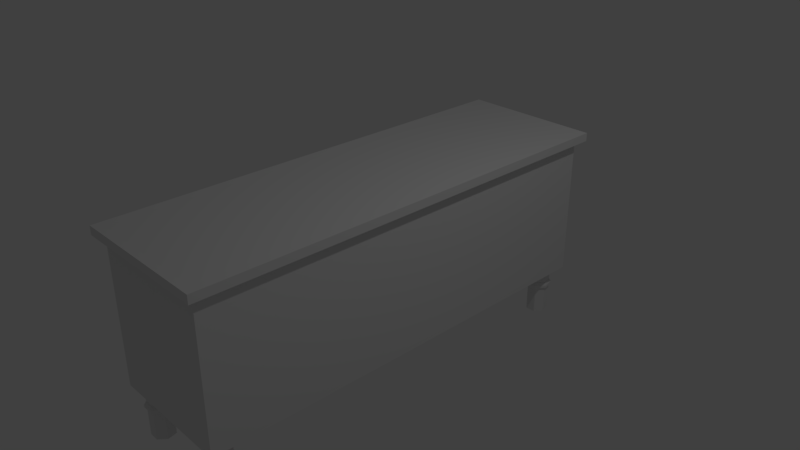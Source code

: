 # Source: drawer_1.blend  (saved by Blender 2.79.0; exported with 4.5.12 LTS)
import bpy
from mathutils import Matrix  # noqa: F401  (used for matrix-valued properties, if any)

bpy.ops.wm.read_factory_settings(use_empty=True)
scene = bpy.context.scene
scene.name = 'Scene'

# ---- collections
col_collection_1 = bpy.data.collections.new('Collection 1'); scene.collection.children.link(col_collection_1)

# ---- materials (node trees are filled in below, after node groups)
mat_material = bpy.data.materials.new('Material')
mat_material.alpha_threshold = 0.0
mat_material.use_transparent_shadow = False
mat_material.roughness = 0.5
mat_material.line_color = (0.0, 0.0, 0.0, 1.0)

# ---- material node trees

# ---- world
world_world = bpy.data.worlds.new('World'); scene.world = world_world
world_world.color = (0.05088, 0.05088, 0.05088)
world_world.use_sun_shadow = False
world_world.sun_shadow_jitter_overblur = 0.0
world_world.cycles.sampling_method = 'MANUAL'

# ---- cameras
cam_camera = bpy.data.cameras.new('Camera')
cam_camera.clip_end = 100.0
cam_camera.lens = 35.0
cam_camera.sensor_width = 32.0
cam_camera.sensor_height = 18.0
cam_camera.ortho_scale = 7.314
cam_camera.dof.focus_distance = 0.0
cam_camera.dof.aperture_fstop = 128.0

# ---- lights
light_lamp = bpy.data.lights.new('Lamp', 'POINT')
light_lamp.transmission_factor = 0.0
light_lamp.cutoff_distance = 30.0
light_lamp.energy = 100.0
light_lamp.shadow_buffer_clip_start = 1.001
light_lamp.shadow_soft_size = 0.1
light_lamp.shadow_maximum_resolution = 0.006
light_lamp.use_absolute_resolution = True

# ---- meshes
me_circle = bpy.data.meshes.new('Circle')
me_circle.from_pydata([(-3.958, -16.15, 7.984), (-4.74, -16.53, 7.984), (-4.933, -17.37, 7.984), (-4.392, -18.05, 7.984), (-3.524, -18.05, 7.984), (-2.983, -17.37, 7.984), (-3.176, -16.53, 7.984), (-4.861, -16.43, 7.759), (-3.958, -16.0, 7.759), (-5.084, -17.41, 7.759), (-4.459, -18.19, 7.759), (-3.457, -18.19, 7.759), (-2.833, -17.41, 7.759), (-3.056, -16.43, 7.759), (-4.861, -16.43, 7.534), (-3.958, -16.0, 7.534), (-5.084, -17.41, 7.534), (-4.459, -18.19, 7.534), (-3.457, -18.19, 7.534), (-2.833, -17.41, 7.534), (-3.056, -16.43, 7.534), (-4.708, -16.55, 7.324), (-3.958, -16.19, 7.324), (-4.893, -17.37, 7.324), (-4.374, -18.02, 7.324), (-3.542, -18.02, 7.324), (-3.023, -17.37, 7.324), (-3.208, -16.55, 7.324), (-4.708, -16.55, 6.725), (-3.958, -16.19, 6.725), (-4.893, -17.37, 6.725), (-4.374, -18.02, 6.725), (-3.542, -18.02, 6.725), (-3.023, -17.37, 6.725), (-3.208, -16.55, 6.725), (-3.056, -16.43, 6.275), (-2.833, -17.41, 6.275), (-3.457, -18.19, 6.275), (-4.459, -18.19, 6.275), (-5.084, -17.41, 6.275), (-3.958, -16.0, 6.275), (-4.861, -16.43, 6.275), (-3.056, -16.43, 6.5), (-2.833, -17.41, 6.5), (-3.457, -18.19, 6.5), (-4.459, -18.19, 6.5), (-5.084, -17.41, 6.5), (-3.958, -16.0, 6.5), (-4.861, -16.43, 6.5), (-3.176, -16.53, 6.725), (-2.983, -17.37, 6.725), (-3.524, -18.05, 6.725), (-4.392, -18.05, 6.725), (-4.933, -17.37, 6.725), (-4.74, -16.53, 6.725), (-3.958, -16.15, 6.725), (-4.708, -16.55, 6.065), (-3.958, -16.19, 6.065), (-4.893, -17.37, 6.065), (-4.374, -18.02, 6.065), (-3.542, -18.02, 6.065), (-3.023, -17.37, 6.065), (-3.208, -16.55, 6.065), (-4.708, -16.55, 3.726), (-3.958, -16.19, 3.726), (-4.893, -17.37, 3.726), (-4.374, -18.02, 3.726), (-3.542, -18.02, 3.726), (-3.023, -17.37, 3.726), (-3.208, -16.55, 3.726), (3.85, -16.15, 7.984), (3.068, -16.53, 7.984), (2.875, -17.37, 7.984), (3.416, -18.05, 7.984), (4.284, -18.05, 7.984), (4.825, -17.37, 7.984), (4.632, -16.53, 7.984), (2.948, -16.43, 7.759), (3.85, -16.0, 7.759), (2.725, -17.41, 7.759), (3.349, -18.19, 7.759), (4.351, -18.19, 7.759), (4.976, -17.41, 7.759), (4.753, -16.43, 7.759), (2.948, -16.43, 7.534), (3.85, -16.0, 7.534), (2.725, -17.41, 7.534), (3.349, -18.19, 7.534), (4.351, -18.19, 7.534), (4.976, -17.41, 7.534), (4.753, -16.43, 7.534), (3.1, -16.55, 7.324), (3.85, -16.19, 7.324), (2.915, -17.37, 7.324), (3.434, -18.02, 7.324), (4.266, -18.02, 7.324), (4.785, -17.37, 7.324), (4.6, -16.55, 7.324), (3.1, -16.55, 6.725), (3.85, -16.19, 6.725), (2.915, -17.37, 6.725), (3.434, -18.02, 6.725), (4.266, -18.02, 6.725), (4.785, -17.37, 6.725), (4.6, -16.55, 6.725), (4.753, -16.43, 6.275), (4.976, -17.41, 6.275), (4.351, -18.19, 6.275), (3.349, -18.19, 6.275), (2.725, -17.41, 6.275), (3.85, -16.0, 6.275), (2.948, -16.43, 6.275), (4.753, -16.43, 6.5), (4.976, -17.41, 6.5), (4.351, -18.19, 6.5), (3.349, -18.19, 6.5), (2.725, -17.41, 6.5), (3.85, -16.0, 6.5), (2.948, -16.43, 6.5), (4.632, -16.53, 6.725), (4.825, -17.37, 6.725), (4.284, -18.05, 6.725), (3.416, -18.05, 6.725), (2.875, -17.37, 6.725), (3.068, -16.53, 6.725), (3.85, -16.15, 6.725), (3.1, -16.55, 6.065), (3.85, -16.19, 6.065), (2.915, -17.37, 6.065), (3.434, -18.02, 6.065), (4.266, -18.02, 6.065), (4.785, -17.37, 6.065), (4.6, -16.55, 6.065), (3.1, -16.55, 3.726), (3.85, -16.19, 3.726), (2.915, -17.37, 3.726), (3.434, -18.02, 3.726), (4.266, -18.02, 3.726), (4.785, -17.37, 3.726), (4.6, -16.55, 3.726), (-3.958, 18.1, 7.984), (-4.74, 17.72, 7.984), (-4.933, 16.87, 7.984), (-4.392, 16.2, 7.984), (-3.524, 16.2, 7.984), (-2.983, 16.87, 7.984), (-3.176, 17.72, 7.984), (-4.861, 17.82, 7.759), (-3.958, 18.25, 7.759), (-5.084, 16.84, 7.759), (-4.459, 16.06, 7.759), (-3.457, 16.06, 7.759), (-2.833, 16.84, 7.759), (-3.056, 17.82, 7.759), (-4.861, 17.82, 7.534), (-3.958, 18.25, 7.534), (-5.084, 16.84, 7.534), (-4.459, 16.06, 7.534), (-3.457, 16.06, 7.534), (-2.833, 16.84, 7.534), (-3.056, 17.82, 7.534), (-4.708, 17.7, 7.324), (-3.958, 18.06, 7.324), (-4.893, 16.88, 7.324), (-4.374, 16.23, 7.324), (-3.542, 16.23, 7.324), (-3.023, 16.88, 7.324), (-3.208, 17.7, 7.324), (-4.708, 17.7, 6.725), (-3.958, 18.06, 6.725), (-4.893, 16.88, 6.725), (-4.374, 16.23, 6.725), (-3.542, 16.23, 6.725), (-3.023, 16.88, 6.725), (-3.208, 17.7, 6.725), (-3.056, 17.82, 6.275), (-2.833, 16.84, 6.275), (-3.457, 16.06, 6.275), (-4.459, 16.06, 6.275), (-5.084, 16.84, 6.275), (-3.958, 18.25, 6.275), (-4.861, 17.82, 6.275), (-3.056, 17.82, 6.5), (-2.833, 16.84, 6.5), (-3.457, 16.06, 6.5), (-4.459, 16.06, 6.5), (-5.084, 16.84, 6.5), (-3.958, 18.25, 6.5), (-4.861, 17.82, 6.5), (-3.176, 17.72, 6.725), (-2.983, 16.87, 6.725), (-3.524, 16.2, 6.725), (-4.392, 16.2, 6.725), (-4.933, 16.87, 6.725), (-4.74, 17.72, 6.725), (-3.958, 18.1, 6.725), (-4.708, 17.7, 6.065), (-3.958, 18.06, 6.065), (-4.893, 16.88, 6.065), (-4.374, 16.23, 6.065), (-3.542, 16.23, 6.065), (-3.023, 16.88, 6.065), (-3.208, 17.7, 6.065), (-4.708, 17.7, 3.726), (-3.958, 18.06, 3.726), (-4.893, 16.88, 3.726), (-4.374, 16.23, 3.726), (-3.542, 16.23, 3.726), (-3.023, 16.88, 3.726), (-3.208, 17.7, 3.726), (3.85, 18.1, 7.984), (3.068, 17.72, 7.984), (2.875, 16.87, 7.984), (3.416, 16.2, 7.984), (4.284, 16.2, 7.984), (4.825, 16.87, 7.984), (4.632, 17.72, 7.984), (2.948, 17.82, 7.759), (3.85, 18.25, 7.759), (2.725, 16.84, 7.759), (3.349, 16.06, 7.759), (4.351, 16.06, 7.759), (4.976, 16.84, 7.759), (4.753, 17.82, 7.759), (2.948, 17.82, 7.534), (3.85, 18.25, 7.534), (2.725, 16.84, 7.534), (3.349, 16.06, 7.534), (4.351, 16.06, 7.534), (4.976, 16.84, 7.534), (4.753, 17.82, 7.534), (3.1, 17.7, 7.324), (3.85, 18.06, 7.324), (2.915, 16.88, 7.324), (3.434, 16.23, 7.324), (4.266, 16.23, 7.324), (4.785, 16.88, 7.324), (4.6, 17.7, 7.324), (3.1, 17.7, 6.725), (3.85, 18.06, 6.725), (2.915, 16.88, 6.725), (3.434, 16.23, 6.725), (4.266, 16.23, 6.725), (4.785, 16.88, 6.725), (4.6, 17.7, 6.725), (4.753, 17.82, 6.275), (4.976, 16.84, 6.275), (4.351, 16.06, 6.275), (3.349, 16.06, 6.275), (2.725, 16.84, 6.275), (3.85, 18.25, 6.275), (2.948, 17.82, 6.275), (4.753, 17.82, 6.5), (4.976, 16.84, 6.5), (4.351, 16.06, 6.5), (3.349, 16.06, 6.5), (2.725, 16.84, 6.5), (3.85, 18.25, 6.5), (2.948, 17.82, 6.5), (4.632, 17.72, 6.725), (4.825, 16.87, 6.725), (4.284, 16.2, 6.725), (3.416, 16.2, 6.725), (2.875, 16.87, 6.725), (3.068, 17.72, 6.725), (3.85, 18.1, 6.725), (3.1, 17.7, 6.065), (3.85, 18.06, 6.065), (2.915, 16.88, 6.065), (3.434, 16.23, 6.065), (4.266, 16.23, 6.065), (4.785, 16.88, 6.065), (4.6, 17.7, 6.065), (3.1, 17.7, 3.726), (3.85, 18.06, 3.726), (2.915, 16.88, 3.726), (3.434, 16.23, 3.726), (4.266, 16.23, 3.726), (4.785, 16.88, 3.726), (4.6, 17.7, 3.726), (5.405, 18.55, 7.929), (5.405, -18.55, 7.929), (-5.405, -18.55, 7.929), (-5.405, 18.55, 7.929), (5.405, 18.55, 20.17), (5.405, -18.55, 20.17), (-5.405, -18.55, 20.17), (-5.405, 18.55, 20.17), (5.405, 18.55, 20.87), (5.405, -18.55, 20.87), (-5.405, 18.55, 20.87), (-5.405, -18.55, 20.87), (6.114, 19.19, 20.16), (6.114, -19.19, 20.16), (-6.114, 19.19, 20.16), (-6.114, -19.19, 20.16), (6.114, 19.19, 20.88), (6.114, -19.19, 20.88), (-6.114, 19.19, 20.88), (-6.114, -19.19, 20.88)], [], [(1, 2, 3, 4, 5, 6, 0), (13, 20, 15, 8), (2, 9, 10, 3), (0, 8, 7, 1), (5, 12, 13, 6), (3, 10, 11, 4), (1, 7, 9, 2), (6, 13, 8, 0), (4, 11, 12, 5), (17, 24, 25, 18), (11, 18, 19, 12), (9, 16, 17, 10), (8, 15, 14, 7), (12, 19, 20, 13), (10, 17, 18, 11), (7, 14, 16, 9), (22, 29, 28, 21), (14, 21, 23, 16), (20, 27, 22, 15), (18, 25, 26, 19), (16, 23, 24, 17), (15, 22, 21, 14), (19, 26, 27, 20), (40, 57, 56, 41), (26, 33, 34, 27), (24, 31, 32, 25), (21, 28, 30, 23), (27, 34, 29, 22), (25, 32, 33, 26), (23, 30, 31, 24), (39, 58, 59, 38), (37, 60, 61, 36), (35, 62, 57, 40), (41, 56, 58, 39), (57, 64, 63, 56), (48, 41, 39, 46), (45, 38, 37, 44), (43, 36, 35, 42), (47, 40, 41, 48), (46, 39, 38, 45), (44, 37, 36, 43), (38, 59, 60, 37), (51, 44, 43, 50), (49, 42, 47, 55), (54, 48, 46, 53), (52, 45, 44, 51), (50, 43, 42, 49), (55, 47, 48, 54), (53, 46, 45, 52), (42, 35, 40, 47), (54, 53, 52, 51, 50, 49, 55), (36, 61, 62, 35), (61, 68, 69, 62), (59, 66, 67, 60), (56, 63, 65, 58), (62, 69, 64, 57), (60, 67, 68, 61), (58, 65, 66, 59), (71, 72, 73, 74, 75, 76, 70), (83, 90, 85, 78), (72, 79, 80, 73), (70, 78, 77, 71), (75, 82, 83, 76), (73, 80, 81, 74), (71, 77, 79, 72), (76, 83, 78, 70), (74, 81, 82, 75), (87, 94, 95, 88), (81, 88, 89, 82), (79, 86, 87, 80), (78, 85, 84, 77), (82, 89, 90, 83), (80, 87, 88, 81), (77, 84, 86, 79), (92, 99, 98, 91), (84, 91, 93, 86), (90, 97, 92, 85), (88, 95, 96, 89), (86, 93, 94, 87), (85, 92, 91, 84), (89, 96, 97, 90), (110, 127, 126, 111), (96, 103, 104, 97), (94, 101, 102, 95), (91, 98, 100, 93), (97, 104, 99, 92), (95, 102, 103, 96), (93, 100, 101, 94), (109, 128, 129, 108), (107, 130, 131, 106), (105, 132, 127, 110), (111, 126, 128, 109), (127, 134, 133, 126), (118, 111, 109, 116), (115, 108, 107, 114), (113, 106, 105, 112), (117, 110, 111, 118), (116, 109, 108, 115), (114, 107, 106, 113), (108, 129, 130, 107), (121, 114, 113, 120), (119, 112, 117, 125), (124, 118, 116, 123), (122, 115, 114, 121), (120, 113, 112, 119), (125, 117, 118, 124), (123, 116, 115, 122), (112, 105, 110, 117), (124, 123, 122, 121, 120, 119, 125), (106, 131, 132, 105), (131, 138, 139, 132), (129, 136, 137, 130), (126, 133, 135, 128), (132, 139, 134, 127), (130, 137, 138, 131), (128, 135, 136, 129), (141, 142, 143, 144, 145, 146, 140), (153, 160, 155, 148), (142, 149, 150, 143), (140, 148, 147, 141), (145, 152, 153, 146), (143, 150, 151, 144), (141, 147, 149, 142), (146, 153, 148, 140), (144, 151, 152, 145), (157, 164, 165, 158), (151, 158, 159, 152), (149, 156, 157, 150), (148, 155, 154, 147), (152, 159, 160, 153), (150, 157, 158, 151), (147, 154, 156, 149), (162, 169, 168, 161), (154, 161, 163, 156), (160, 167, 162, 155), (158, 165, 166, 159), (156, 163, 164, 157), (155, 162, 161, 154), (159, 166, 167, 160), (180, 197, 196, 181), (166, 173, 174, 167), (164, 171, 172, 165), (161, 168, 170, 163), (167, 174, 169, 162), (165, 172, 173, 166), (163, 170, 171, 164), (179, 198, 199, 178), (177, 200, 201, 176), (175, 202, 197, 180), (181, 196, 198, 179), (197, 204, 203, 196), (188, 181, 179, 186), (185, 178, 177, 184), (183, 176, 175, 182), (187, 180, 181, 188), (186, 179, 178, 185), (184, 177, 176, 183), (178, 199, 200, 177), (191, 184, 183, 190), (189, 182, 187, 195), (194, 188, 186, 193), (192, 185, 184, 191), (190, 183, 182, 189), (195, 187, 188, 194), (193, 186, 185, 192), (182, 175, 180, 187), (194, 193, 192, 191, 190, 189, 195), (176, 201, 202, 175), (201, 208, 209, 202), (199, 206, 207, 200), (196, 203, 205, 198), (202, 209, 204, 197), (200, 207, 208, 201), (198, 205, 206, 199), (211, 212, 213, 214, 215, 216, 210), (223, 230, 225, 218), (212, 219, 220, 213), (210, 218, 217, 211), (215, 222, 223, 216), (213, 220, 221, 214), (211, 217, 219, 212), (216, 223, 218, 210), (214, 221, 222, 215), (227, 234, 235, 228), (221, 228, 229, 222), (219, 226, 227, 220), (218, 225, 224, 217), (222, 229, 230, 223), (220, 227, 228, 221), (217, 224, 226, 219), (232, 239, 238, 231), (224, 231, 233, 226), (230, 237, 232, 225), (228, 235, 236, 229), (226, 233, 234, 227), (225, 232, 231, 224), (229, 236, 237, 230), (250, 267, 266, 251), (236, 243, 244, 237), (234, 241, 242, 235), (231, 238, 240, 233), (237, 244, 239, 232), (235, 242, 243, 236), (233, 240, 241, 234), (249, 268, 269, 248), (247, 270, 271, 246), (245, 272, 267, 250), (251, 266, 268, 249), (267, 274, 273, 266), (258, 251, 249, 256), (255, 248, 247, 254), (253, 246, 245, 252), (257, 250, 251, 258), (256, 249, 248, 255), (254, 247, 246, 253), (248, 269, 270, 247), (261, 254, 253, 260), (259, 252, 257, 265), (264, 258, 256, 263), (262, 255, 254, 261), (260, 253, 252, 259), (265, 257, 258, 264), (263, 256, 255, 262), (252, 245, 250, 257), (264, 263, 262, 261, 260, 259, 265), (246, 271, 272, 245), (271, 278, 279, 272), (269, 276, 277, 270), (266, 273, 275, 268), (272, 279, 274, 267), (270, 277, 278, 271), (268, 275, 276, 269), (280, 281, 282, 283), (289, 291, 299, 297), (280, 284, 285, 281), (281, 285, 286, 282), (282, 286, 287, 283), (284, 280, 283, 287), (288, 290, 291, 289), (284, 287, 294, 292), (287, 286, 295, 294), (290, 288, 296, 298), (294, 295, 299, 298), (292, 294, 298, 296), (295, 293, 297, 299), (293, 292, 296, 297), (288, 289, 297, 296), (286, 285, 293, 295), (285, 284, 292, 293), (291, 290, 298, 299)])
_uv = me_circle.uv_layers.new(name='UVMap')
_uv.uv.foreach_set('vector', [0.2097, 0.9544, 0.2036, 0.9389, 0.2097, 0.9234, 0.2235, 0.9196, 0.2346, 0.9303, 0.2346, 0.9475, 0.2235, 0.9582, 0.7403, 0.7207, 0.7439, 0.7207, 0.7439, 0.7386, 0.7403, 0.7386, 0.1987, 0.982, 0.195, 0.985, 0.1929, 0.9726, 0.1969, 0.9713, 0.7366, 0.7386, 0.7403, 0.7386, 0.7403, 0.7565, 0.7366, 0.7541, 0.6131, 0.7347, 0.6168, 0.7335, 0.6168, 0.7533, 0.6131, 0.7519, 0.1969, 0.9713, 0.1929, 0.9726, 0.1929, 0.9528, 0.1969, 0.9541, 0.6748, 0.7519, 0.6712, 0.7533, 0.6712, 0.7335, 0.6748, 0.7347, 0.7366, 0.7231, 0.7403, 0.7207, 0.7403, 0.7386, 0.7366, 0.7386, 0.1969, 0.9541, 0.1929, 0.9528, 0.195, 0.9404, 0.1987, 0.9434, 0.1892, 0.9726, 0.1863, 0.9709, 0.1863, 0.9544, 0.1892, 0.9528, 0.6168, 0.7207, 0.6204, 0.7207, 0.6204, 0.7335, 0.6168, 0.7335, 0.6712, 0.7335, 0.6675, 0.7335, 0.6675, 0.7207, 0.6712, 0.7207, 0.7403, 0.7386, 0.7439, 0.7386, 0.7439, 0.7565, 0.7403, 0.7565, 0.6168, 0.7335, 0.6204, 0.7335, 0.6204, 0.7533, 0.6168, 0.7533, 0.1929, 0.9726, 0.1892, 0.9726, 0.1892, 0.9528, 0.1929, 0.9528, 0.6712, 0.7533, 0.6675, 0.7533, 0.6675, 0.7335, 0.6712, 0.7335, 0.7474, 0.7386, 0.7572, 0.7386, 0.7572, 0.7535, 0.7474, 0.7535, 0.6675, 0.7533, 0.664, 0.7516, 0.664, 0.7351, 0.6675, 0.7335, 0.7439, 0.7207, 0.7474, 0.7237, 0.7474, 0.7386, 0.7439, 0.7386, 0.6102, 0.7406, 0.6073, 0.7389, 0.6073, 0.7224, 0.6102, 0.7207, 0.3857, 0.7806, 0.3829, 0.779, 0.3829, 0.7625, 0.3857, 0.7608, 0.7439, 0.7386, 0.7474, 0.7386, 0.7474, 0.7535, 0.7439, 0.7565, 0.6204, 0.7335, 0.6239, 0.7351, 0.6239, 0.7516, 0.6204, 0.7533, 0.3386, 0.7697, 0.3386, 0.7739, 0.3263, 0.7739, 0.3238, 0.7697, 0.6239, 0.7351, 0.6337, 0.7351, 0.6337, 0.7516, 0.6239, 0.7516, 0.1863, 0.9709, 0.1767, 0.9709, 0.1767, 0.9544, 0.1863, 0.9544, 0.664, 0.7516, 0.6542, 0.7516, 0.6542, 0.7351, 0.664, 0.7351, 0.7474, 0.7237, 0.7572, 0.7237, 0.7572, 0.7386, 0.7474, 0.7386, 0.6239, 0.7245, 0.6337, 0.7245, 0.6337, 0.7351, 0.6239, 0.7351, 0.664, 0.7351, 0.6542, 0.7351, 0.6542, 0.7245, 0.664, 0.7245, 0.6131, 0.7803, 0.6102, 0.7786, 0.6102, 0.7621, 0.6131, 0.7604, 0.6131, 0.7406, 0.6102, 0.7389, 0.6102, 0.7224, 0.6131, 0.7207, 0.3533, 0.7697, 0.3508, 0.7739, 0.3386, 0.7739, 0.3386, 0.7697, 0.2573, 0.872, 0.2588, 0.8679, 0.2724, 0.8679, 0.2737, 0.872, 0.3386, 0.7739, 0.3386, 0.8202, 0.3263, 0.8202, 0.3263, 0.7739, 0.2573, 0.8765, 0.2573, 0.872, 0.2737, 0.872, 0.2737, 0.8765, 0.2768, 0.7679, 0.2768, 0.7723, 0.2605, 0.7723, 0.2605, 0.7679, 0.1872, 0.9359, 0.1872, 0.9315, 0.2036, 0.9315, 0.2036, 0.9359, 0.3386, 0.7652, 0.3386, 0.7697, 0.3238, 0.7697, 0.3238, 0.7652, 0.2737, 0.8765, 0.2737, 0.872, 0.2842, 0.872, 0.2842, 0.8765, 0.1767, 0.9359, 0.1767, 0.9315, 0.1872, 0.9315, 0.1872, 0.9359, 0.2768, 0.7723, 0.2755, 0.7758, 0.2619, 0.7758, 0.2605, 0.7723, 0.2616, 0.763, 0.2605, 0.7679, 0.2503, 0.7653, 0.2527, 0.7608, 0.3514, 0.7608, 0.3533, 0.7652, 0.3386, 0.7652, 0.3386, 0.7608, 0.2585, 0.8809, 0.2573, 0.8765, 0.2737, 0.8765, 0.2727, 0.8809, 0.2757, 0.763, 0.2768, 0.7679, 0.2605, 0.7679, 0.2616, 0.763, 0.1882, 0.9404, 0.1872, 0.9359, 0.2036, 0.9359, 0.2024, 0.9404, 0.3386, 0.7608, 0.3386, 0.7652, 0.3238, 0.7652, 0.3258, 0.7608, 0.2846, 0.7608, 0.287, 0.7653, 0.2768, 0.7679, 0.2757, 0.763, 0.3533, 0.7652, 0.3533, 0.7697, 0.3386, 0.7697, 0.3386, 0.7652, 0.2097, 0.9158, 0.2036, 0.9003, 0.2097, 0.8848, 0.2235, 0.8809, 0.2346, 0.8917, 0.2346, 0.9089, 0.2235, 0.9196, 0.1872, 0.9315, 0.1885, 0.9273, 0.2021, 0.9273, 0.2036, 0.9315, 0.1885, 0.9273, 0.1885, 0.8809, 0.2021, 0.8809, 0.2021, 0.9273, 0.2755, 0.7758, 0.2755, 0.8215, 0.2619, 0.8215, 0.2619, 0.7758, 0.2588, 0.8679, 0.2588, 0.8215, 0.2724, 0.8215, 0.2724, 0.8679, 0.3508, 0.7739, 0.3508, 0.8202, 0.3386, 0.8202, 0.3386, 0.7739, 0.1798, 0.9273, 0.1798, 0.8809, 0.1885, 0.8809, 0.1885, 0.9273, 0.2724, 0.8679, 0.2724, 0.8215, 0.2811, 0.8215, 0.2811, 0.8679, 0.2657, 0.9303, 0.2657, 0.9475, 0.2546, 0.9582, 0.2408, 0.9544, 0.2346, 0.9389, 0.2408, 0.9234, 0.2546, 0.9196, 0.7608, 0.7207, 0.7645, 0.7207, 0.7645, 0.7386, 0.7608, 0.7386, 0.2968, 0.9286, 0.3005, 0.9256, 0.3026, 0.9379, 0.2986, 0.9393, 0.7572, 0.7386, 0.7608, 0.7386, 0.7608, 0.7565, 0.7572, 0.7541, 0.6337, 0.7719, 0.63, 0.7732, 0.63, 0.7533, 0.6337, 0.7547, 0.2986, 0.9393, 0.3026, 0.9379, 0.3026, 0.9578, 0.2986, 0.9565, 0.6748, 0.7221, 0.6785, 0.7207, 0.6785, 0.7406, 0.6748, 0.7393, 0.7572, 0.7231, 0.7608, 0.7207, 0.7608, 0.7386, 0.7572, 0.7386, 0.2986, 0.9565, 0.3026, 0.9578, 0.3005, 0.9702, 0.2968, 0.9672, 0.3062, 0.9379, 0.3091, 0.9396, 0.3091, 0.9561, 0.3062, 0.9578, 0.63, 0.7859, 0.6263, 0.7859, 0.6263, 0.7732, 0.63, 0.7732, 0.6785, 0.7406, 0.6822, 0.7406, 0.6822, 0.7533, 0.6785, 0.7533, 0.7608, 0.7386, 0.7645, 0.7386, 0.7645, 0.7565, 0.7608, 0.7565, 0.63, 0.7732, 0.6263, 0.7732, 0.6263, 0.7533, 0.63, 0.7533, 0.3026, 0.9379, 0.3062, 0.9379, 0.3062, 0.9578, 0.3026, 0.9578, 0.6785, 0.7207, 0.6822, 0.7207, 0.6822, 0.7406, 0.6785, 0.7406, 0.7679, 0.7386, 0.7777, 0.7386, 0.7777, 0.7535, 0.7679, 0.7535, 0.6822, 0.7207, 0.6856, 0.7225, 0.6856, 0.739, 0.6822, 0.7406, 0.7645, 0.7207, 0.7679, 0.7237, 0.7679, 0.7386, 0.7645, 0.7386, 0.6102, 0.7604, 0.6073, 0.7587, 0.6073, 0.7423, 0.6102, 0.7406, 0.6044, 0.7406, 0.6016, 0.7389, 0.6016, 0.7224, 0.6044, 0.7207, 0.7645, 0.7386, 0.7679, 0.7386, 0.7679, 0.7535, 0.7645, 0.7565, 0.6263, 0.7732, 0.6229, 0.7716, 0.6229, 0.7551, 0.6263, 0.7533, 0.3386, 0.8291, 0.3386, 0.8333, 0.3263, 0.8333, 0.3238, 0.8291, 0.6229, 0.7716, 0.6131, 0.7716, 0.6131, 0.7551, 0.6229, 0.7551, 0.3091, 0.9396, 0.3188, 0.9396, 0.3188, 0.9561, 0.3091, 0.9561, 0.6856, 0.7225, 0.6954, 0.7225, 0.6954, 0.739, 0.6856, 0.739, 0.7679, 0.7237, 0.7777, 0.7237, 0.7777, 0.7386, 0.7679, 0.7386, 0.6229, 0.7822, 0.6131, 0.7822, 0.6131, 0.7716, 0.6229, 0.7716, 0.6856, 0.739, 0.6954, 0.739, 0.6954, 0.7496, 0.6856, 0.7496, 0.6073, 0.7406, 0.6044, 0.7389, 0.6044, 0.7224, 0.6073, 0.7207, 0.6044, 0.7604, 0.6016, 0.7587, 0.6016, 0.7423, 0.6044, 0.7406, 0.3533, 0.8291, 0.3508, 0.8333, 0.3386, 0.8333, 0.3386, 0.8291, 0.1767, 0.872, 0.1781, 0.8679, 0.1917, 0.8679, 0.193, 0.872, 0.3386, 0.8333, 0.3386, 0.8797, 0.3263, 0.8797, 0.3263, 0.8333, 0.1767, 0.8765, 0.1767, 0.872, 0.193, 0.872, 0.193, 0.8765, 0.24, 0.7679, 0.24, 0.7723, 0.2237, 0.7723, 0.2237, 0.7679, 0.2948, 0.8765, 0.2948, 0.872, 0.3111, 0.872, 0.3111, 0.8765, 0.3386, 0.8247, 0.3386, 0.8291, 0.3238, 0.8291, 0.3238, 0.8247, 0.193, 0.8765, 0.193, 0.872, 0.2036, 0.872, 0.2036, 0.8765, 0.2842, 0.8765, 0.2842, 0.872, 0.2948, 0.872, 0.2948, 0.8765, 0.24, 0.7723, 0.2387, 0.7758, 0.2251, 0.7758, 0.2237, 0.7723, 0.2248, 0.763, 0.2237, 0.7679, 0.2135, 0.7653, 0.2159, 0.7608, 0.3514, 0.8202, 0.3533, 0.8247, 0.3386, 0.8247, 0.3386, 0.8202, 0.1778, 0.8809, 0.1767, 0.8765, 0.193, 0.8765, 0.192, 0.8809, 0.2389, 0.763, 0.24, 0.7679, 0.2237, 0.7679, 0.2248, 0.763, 0.2958, 0.8809, 0.2948, 0.8765, 0.3111, 0.8765, 0.31, 0.8809, 0.3386, 0.8202, 0.3386, 0.8247, 0.3238, 0.8247, 0.3258, 0.8202, 0.2478, 0.7608, 0.2503, 0.7653, 0.24, 0.7679, 0.2389, 0.763, 0.3533, 0.8247, 0.3533, 0.8291, 0.3386, 0.8291, 0.3386, 0.8247, 0.3549, 0.9584, 0.3611, 0.9429, 0.3749, 0.9391, 0.386, 0.9498, 0.386, 0.967, 0.3749, 0.9777, 0.3611, 0.9739, 0.2948, 0.872, 0.2961, 0.8679, 0.3097, 0.8679, 0.3111, 0.872, 0.2961, 0.8679, 0.2961, 0.8215, 0.3097, 0.8215, 0.3097, 0.8679, 0.2387, 0.7758, 0.2387, 0.8215, 0.2251, 0.8215, 0.2251, 0.7758, 0.1781, 0.8679, 0.1781, 0.8215, 0.1917, 0.8215, 0.1917, 0.8679, 0.3508, 0.8333, 0.3508, 0.8797, 0.3386, 0.8797, 0.3386, 0.8333, 0.2873, 0.8679, 0.2873, 0.8215, 0.2961, 0.8215, 0.2961, 0.8679, 0.1917, 0.8679, 0.1917, 0.8215, 0.2005, 0.8215, 0.2005, 0.8679, 0.3238, 0.9584, 0.33, 0.9429, 0.3438, 0.9391, 0.3549, 0.9498, 0.3549, 0.967, 0.3438, 0.9777, 0.33, 0.9739, 0.7329, 0.7565, 0.7292, 0.7565, 0.7292, 0.7386, 0.7329, 0.7386, 0.7777, 0.7237, 0.7815, 0.7207, 0.7836, 0.7331, 0.7796, 0.7344, 0.7366, 0.7386, 0.7329, 0.7386, 0.7329, 0.7207, 0.7366, 0.7231, 0.6542, 0.7719, 0.6506, 0.7732, 0.6506, 0.7533, 0.6542, 0.7547, 0.7796, 0.7344, 0.7836, 0.7331, 0.7836, 0.753, 0.7796, 0.7516, 0.6542, 0.7519, 0.6506, 0.7533, 0.6506, 0.7335, 0.6542, 0.7347, 0.7366, 0.7541, 0.7329, 0.7565, 0.7329, 0.7386, 0.7366, 0.7386, 0.7796, 0.7516, 0.7836, 0.753, 0.7815, 0.7653, 0.7777, 0.7623, 0.7872, 0.7331, 0.7901, 0.7348, 0.7901, 0.7513, 0.7872, 0.753, 0.6506, 0.7859, 0.6469, 0.7859, 0.6469, 0.7732, 0.6506, 0.7732, 0.6506, 0.7335, 0.6469, 0.7335, 0.6469, 0.7207, 0.6506, 0.7207, 0.7329, 0.7386, 0.7292, 0.7386, 0.7292, 0.7207, 0.7329, 0.7207, 0.6506, 0.7732, 0.6469, 0.7732, 0.6469, 0.7533, 0.6506, 0.7533, 0.7836, 0.7331, 0.7872, 0.7331, 0.7872, 0.753, 0.7836, 0.753, 0.6506, 0.7533, 0.6469, 0.7533, 0.6469, 0.7335, 0.6506, 0.7335, 0.7258, 0.7386, 0.716, 0.7386, 0.716, 0.7237, 0.7258, 0.7237, 0.6469, 0.7533, 0.6435, 0.7516, 0.6435, 0.7351, 0.6469, 0.7335, 0.7292, 0.7565, 0.7258, 0.7535, 0.7258, 0.7386, 0.7292, 0.7386, 0.3915, 0.7806, 0.3886, 0.779, 0.3886, 0.7625, 0.3915, 0.7608, 0.6073, 0.7604, 0.6044, 0.7587, 0.6044, 0.7423, 0.6073, 0.7406, 0.7292, 0.7386, 0.7258, 0.7386, 0.7258, 0.7237, 0.7292, 0.7207, 0.6469, 0.7732, 0.6435, 0.7716, 0.6435, 0.7551, 0.6469, 0.7533, 0.3681, 0.8291, 0.3681, 0.8333, 0.3558, 0.8333, 0.3533, 0.8291, 0.6435, 0.7716, 0.6337, 0.7716, 0.6337, 0.7551, 0.6435, 0.7551, 0.7901, 0.7348, 0.7998, 0.7348, 0.7998, 0.7513, 0.7901, 0.7513, 0.6435, 0.7516, 0.6337, 0.7516, 0.6337, 0.7351, 0.6435, 0.7351, 0.7258, 0.7535, 0.716, 0.7535, 0.716, 0.7386, 0.7258, 0.7386, 0.6435, 0.7822, 0.6337, 0.7822, 0.6337, 0.7716, 0.6435, 0.7716, 0.6435, 0.7351, 0.6337, 0.7351, 0.6337, 0.7245, 0.6435, 0.7245, 0.6131, 0.7604, 0.6102, 0.7587, 0.6102, 0.7423, 0.6131, 0.7406, 0.3944, 0.7806, 0.3915, 0.779, 0.3915, 0.7625, 0.3944, 0.7608, 0.3829, 0.8291, 0.3804, 0.8333, 0.3681, 0.8333, 0.3681, 0.8291, 0.2573, 0.8304, 0.2559, 0.8346, 0.2423, 0.8346, 0.241, 0.8304, 0.3681, 0.8333, 0.3681, 0.8797, 0.3558, 0.8797, 0.3558, 0.8333, 0.2573, 0.826, 0.2573, 0.8304, 0.241, 0.8304, 0.241, 0.826, 0.3136, 0.7679, 0.3136, 0.7723, 0.2973, 0.7723, 0.2973, 0.7679, 0.3613, 0.9346, 0.3613, 0.9302, 0.3776, 0.9302, 0.3776, 0.9346, 0.3681, 0.8247, 0.3681, 0.8291, 0.3533, 0.8291, 0.3533, 0.8247, 0.241, 0.826, 0.241, 0.8304, 0.2305, 0.8304, 0.2305, 0.826, 0.3507, 0.9346, 0.3507, 0.9302, 0.3613, 0.9302, 0.3613, 0.9346, 0.3136, 0.7723, 0.3122, 0.7758, 0.2986, 0.7758, 0.2973, 0.7723, 0.2984, 0.763, 0.2973, 0.7679, 0.287, 0.7653, 0.2895, 0.7608, 0.3809, 0.8202, 0.3829, 0.8247, 0.3681, 0.8247, 0.3681, 0.8202, 0.2562, 0.8215, 0.2573, 0.826, 0.241, 0.826, 0.242, 0.8215, 0.3125, 0.763, 0.3136, 0.7679, 0.2973, 0.7679, 0.2984, 0.763, 0.3623, 0.9391, 0.3613, 0.9346, 0.3776, 0.9346, 0.3765, 0.9391, 0.3681, 0.8202, 0.3681, 0.8247, 0.3533, 0.8247, 0.3553, 0.8202, 0.3214, 0.7608, 0.3238, 0.7653, 0.3136, 0.7679, 0.3125, 0.763, 0.3829, 0.8247, 0.3829, 0.8291, 0.3681, 0.8291, 0.3681, 0.8247, 0.2657, 0.9389, 0.2718, 0.9234, 0.2857, 0.9196, 0.2968, 0.9303, 0.2968, 0.9475, 0.2857, 0.9582, 0.2718, 0.9544, 0.3613, 0.9302, 0.3626, 0.926, 0.3762, 0.926, 0.3776, 0.9302, 0.3626, 0.926, 0.3626, 0.8797, 0.3762, 0.8797, 0.3762, 0.926, 0.3122, 0.7758, 0.3122, 0.8215, 0.2986, 0.8215, 0.2986, 0.7758, 0.2559, 0.8346, 0.2559, 0.8809, 0.2423, 0.8809, 0.2423, 0.8346, 0.3804, 0.8333, 0.3804, 0.8797, 0.3681, 0.8797, 0.3681, 0.8333, 0.3538, 0.926, 0.3538, 0.8797, 0.3626, 0.8797, 0.3626, 0.926, 0.2423, 0.8346, 0.2423, 0.8809, 0.2336, 0.8809, 0.2336, 0.8346, 0.2546, 0.8809, 0.2657, 0.8917, 0.2657, 0.9089, 0.2546, 0.9196, 0.2408, 0.9158, 0.2346, 0.9003, 0.2408, 0.8848, 0.3813, 0.8797, 0.385, 0.8797, 0.385, 0.8975, 0.3813, 0.8975, 0.2968, 0.8839, 0.3005, 0.8809, 0.3026, 0.8933, 0.2986, 0.8947, 0.3776, 0.8975, 0.3813, 0.8975, 0.3813, 0.9154, 0.3776, 0.913, 0.6131, 0.8, 0.6168, 0.7987, 0.6168, 0.8186, 0.6131, 0.8172, 0.2986, 0.8947, 0.3026, 0.8933, 0.3026, 0.9132, 0.2986, 0.9119, 0.716, 0.7519, 0.7123, 0.7533, 0.7123, 0.7335, 0.716, 0.7347, 0.3776, 0.882, 0.3813, 0.8797, 0.3813, 0.8975, 0.3776, 0.8975, 0.2986, 0.9119, 0.3026, 0.9132, 0.3005, 0.9256, 0.2968, 0.9226, 0.3062, 0.8933, 0.3091, 0.895, 0.3091, 0.9115, 0.3062, 0.9132, 0.6168, 0.7859, 0.6204, 0.7859, 0.6204, 0.7987, 0.6168, 0.7987, 0.7123, 0.7335, 0.7086, 0.7335, 0.7086, 0.7207, 0.7123, 0.7207, 0.3813, 0.8975, 0.385, 0.8975, 0.385, 0.9154, 0.3813, 0.9154, 0.6168, 0.7987, 0.6204, 0.7987, 0.6204, 0.8186, 0.6168, 0.8186, 0.3026, 0.8933, 0.3062, 0.8933, 0.3062, 0.9132, 0.3026, 0.9132, 0.7123, 0.7533, 0.7086, 0.7533, 0.7086, 0.7335, 0.7123, 0.7335, 0.3884, 0.8975, 0.3982, 0.8975, 0.3982, 0.9124, 0.3884, 0.9124, 0.7086, 0.7533, 0.7052, 0.7516, 0.7052, 0.7351, 0.7086, 0.7335, 0.385, 0.8797, 0.3884, 0.8827, 0.3884, 0.8975, 0.385, 0.8975, 0.6073, 0.7803, 0.6044, 0.7786, 0.6044, 0.7621, 0.6073, 0.7604, 0.6102, 0.7803, 0.6073, 0.7786, 0.6073, 0.7621, 0.6102, 0.7604, 0.385, 0.8975, 0.3884, 0.8975, 0.3884, 0.9124, 0.385, 0.9154, 0.6204, 0.7987, 0.6239, 0.8003, 0.6239, 0.8168, 0.6204, 0.8186, 0.3681, 0.7697, 0.3681, 0.7739, 0.3558, 0.7739, 0.3533, 0.7697, 0.6239, 0.8003, 0.6337, 0.8003, 0.6337, 0.8168, 0.6239, 0.8168, 0.3091, 0.895, 0.3188, 0.895, 0.3188, 0.9115, 0.3091, 0.9115, 0.7052, 0.7516, 0.6954, 0.7516, 0.6954, 0.7351, 0.7052, 0.7351, 0.3884, 0.8827, 0.3982, 0.8827, 0.3982, 0.8975, 0.3884, 0.8975, 0.6239, 0.7897, 0.6337, 0.7897, 0.6337, 0.8003, 0.6239, 0.8003, 0.7052, 0.7351, 0.6954, 0.7351, 0.6954, 0.7245, 0.7052, 0.7245, 0.3886, 0.7806, 0.3857, 0.779, 0.3857, 0.7625, 0.3886, 0.7608, 0.6044, 0.7803, 0.6016, 0.7786, 0.6016, 0.7621, 0.6044, 0.7604, 0.3829, 0.7697, 0.3804, 0.7739, 0.3681, 0.7739, 0.3681, 0.7697, 0.2036, 0.872, 0.205, 0.8679, 0.2186, 0.8679, 0.2199, 0.872, 0.3681, 0.7739, 0.3681, 0.8202, 0.3558, 0.8202, 0.3558, 0.7739, 0.2036, 0.8765, 0.2036, 0.872, 0.2199, 0.872, 0.2199, 0.8765, 0.2033, 0.7679, 0.2033, 0.7723, 0.1869, 0.7723, 0.1869, 0.7679, 0.3344, 0.9346, 0.3344, 0.9302, 0.3507, 0.9302, 0.3507, 0.9346, 0.3681, 0.7652, 0.3681, 0.7697, 0.3533, 0.7697, 0.3533, 0.7652, 0.2199, 0.8765, 0.2199, 0.872, 0.2305, 0.872, 0.2305, 0.8765, 0.3238, 0.9346, 0.3238, 0.9302, 0.3344, 0.9302, 0.3344, 0.9346, 0.2033, 0.7723, 0.2019, 0.7758, 0.1883, 0.7758, 0.1869, 0.7723, 0.188, 0.763, 0.1869, 0.7679, 0.1767, 0.7653, 0.1791, 0.7608, 0.3809, 0.7608, 0.3829, 0.7652, 0.3681, 0.7652, 0.3681, 0.7608, 0.2047, 0.8809, 0.2036, 0.8765, 0.2199, 0.8765, 0.2189, 0.8809, 0.2022, 0.763, 0.2033, 0.7679, 0.1869, 0.7679, 0.188, 0.763, 0.3354, 0.9391, 0.3344, 0.9346, 0.3507, 0.9346, 0.3496, 0.9391, 0.3681, 0.7608, 0.3681, 0.7652, 0.3533, 0.7652, 0.3553, 0.7608, 0.211, 0.7608, 0.2135, 0.7653, 0.2033, 0.7679, 0.2022, 0.763, 0.3829, 0.7652, 0.3829, 0.7697, 0.3681, 0.7697, 0.3681, 0.7652, 0.2857, 0.8809, 0.2968, 0.8917, 0.2968, 0.9089, 0.2857, 0.9196, 0.2718, 0.9158, 0.2657, 0.9003, 0.2718, 0.8848, 0.3344, 0.9302, 0.3357, 0.926, 0.3493, 0.926, 0.3507, 0.9302, 0.3357, 0.926, 0.3357, 0.8797, 0.3493, 0.8797, 0.3493, 0.926, 0.2019, 0.7758, 0.2019, 0.8215, 0.1883, 0.8215, 0.1883, 0.7758, 0.205, 0.8679, 0.205, 0.8215, 0.2186, 0.8215, 0.2186, 0.8679, 0.3804, 0.7739, 0.3804, 0.8202, 0.3681, 0.8202, 0.3681, 0.7739, 0.3269, 0.926, 0.3269, 0.8797, 0.3357, 0.8797, 0.3357, 0.926, 0.2186, 0.8679, 0.2186, 0.8215, 0.2274, 0.8215, 0.2274, 0.8679, 0.9765, 7.56e-08, 0.9765, 0.7353, 0.7998, 0.7353, 0.7998, 0.0, 0.2114, 0.7481, 0.3881, 0.7481, 0.3996, 0.7608, 0.1998, 0.7608, 0.5997, 0.7207, 0.3996, 0.7207, 0.3996, 0.0, 0.5997, 1.512e-07, 1.559e-08, 1.0, 0.0, 0.7608, 0.1767, 0.7608, 0.1767, 1.0, 0.7998, 0.7207, 0.5997, 0.7207, 0.5997, 1.134e-07, 0.7998, 0.0, 0.5763, 0.7207, 0.5763, 0.9633, 0.3996, 0.9633, 0.3996, 0.7207, 0.2114, 0.01274, 0.3881, 0.01274, 0.3881, 0.7481, 0.2114, 0.7481, 0.1882, 0.01274, 0.01158, 0.01274, 0.0, 0.0, 0.1998, 1.512e-07, 0.01158, 0.01274, 0.01158, 0.7481, 1.325e-07, 0.7608, 0.0, 0.0, 0.3881, 0.01274, 0.2114, 0.01274, 0.1998, 1.512e-07, 0.3996, 0.0, 0.9882, 0.7457, 0.9882, 3.78e-08, 1.0, 0.0, 1.0, 0.7457, 0.5763, 0.963, 0.5763, 0.7207, 0.5881, 0.7207, 0.5881, 0.963, 0.5997, 0.7207, 0.5997, 0.963, 0.5881, 0.963, 0.5881, 0.7207, 0.9882, 0.0, 0.9882, 0.7457, 0.9765, 0.7457, 0.9765, 0.0, 0.2114, 0.01274, 0.2114, 0.7481, 0.1998, 0.7608, 0.1998, 1.512e-07, 0.01158, 0.7481, 0.1882, 0.7481, 0.1998, 0.7608, 1.325e-07, 0.7608, 0.1882, 0.7481, 0.1882, 0.01274, 0.1998, 1.512e-07, 0.1998, 0.7608, 0.3881, 0.7481, 0.3881, 0.01274, 0.3996, 0.0, 0.3996, 0.7608])
me_circle.materials.append(mat_material)
me_circle.use_remesh_preserve_volume = False
me_circle.use_remesh_preserve_attributes = False
me_circle.use_mirror_vertex_groups = False
me_circle.update()

# ---- objects
ob_circle = bpy.data.objects.new('Circle', me_circle)
ob_lamp = bpy.data.objects.new('Lamp', light_lamp)
ob_camera = bpy.data.objects.new('Camera', cam_camera)

# ---- transforms, parenting, visibility, modifiers, constraints
ob_circle.location = (0.0, 0.0, -2.295)
ob_circle.scale = (0.1634, 0.1634, 0.1634)
ob_circle.lineart.crease_threshold = 0.0
ob_lamp.location = (4.076, 1.005, 5.904)
ob_lamp.rotation_euler = (0.6503, 0.05522, 1.866)
ob_lamp.lock_rotations_4d = False
ob_lamp.empty_display_type = 'ARROWS'
ob_lamp.color = (0.0, 0.0, 0.0, 0.0)
ob_lamp.lineart.crease_threshold = 0.0
ob_camera.location = (7.481, -6.508, 5.344)
ob_camera.rotation_euler = (1.109, 0.0, 0.8149)
ob_camera.lock_rotations_4d = False
ob_camera.empty_display_type = 'ARROWS'
ob_camera.color = (0.0, 0.0, 0.0, 0.0)
ob_camera.display_type = 'WIRE'
ob_camera.lineart.crease_threshold = 0.0

# ---- collection membership
col_collection_1.objects.link(ob_circle)
col_collection_1.objects.link(ob_lamp)
col_collection_1.objects.link(ob_camera)

# ---- scene / render settings (as saved in the file)
scene.camera = ob_camera
scene.frame_start = 1; scene.frame_end = 250; scene.frame_set(1)
scene.render.engine = 'BLENDER_EEVEE_NEXT'
scene.render.resolution_percentage = 50
scene.render.dither_intensity = 0.0
scene.cycles.use_denoising = False
scene.cycles.samples = 128
scene.cycles.sampling_pattern = 'TABULATED_SOBOL'
scene.cycles.light_sampling_threshold = 0.0
scene.cycles.use_adaptive_sampling = False
scene.cycles.use_light_tree = False
scene.cycles.blur_glossy = 0.0
scene.cycles.sample_clamp_indirect = 0.0
scene.view_settings.view_transform = 'Standard'
bpy.context.view_layer.update()
